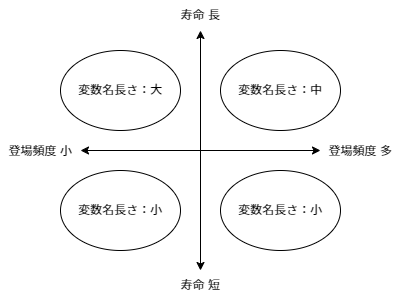

The diagram above was exported from draw.io. Its source (the exported page's mxGraphModel, read from the mxfile embedded in the PNG):
<mxGraphModel dx="1303" dy="860" grid="1" gridSize="10" guides="1" tooltips="1" connect="1" arrows="1" fold="1" page="1" pageScale="1" pageWidth="827" pageHeight="1169" math="0" shadow="0">
  <root>
    <mxCell id="0" />
    <mxCell id="1" parent="0" />
    <mxCell id="2" value="" style="endArrow=classic;startArrow=classic;html=1;" edge="1" parent="1">
      <mxGeometry width="50" height="50" relative="1" as="geometry">
        <mxPoint x="280" y="360" as="sourcePoint" />
        <mxPoint x="520" y="360" as="targetPoint" />
      </mxGeometry>
    </mxCell>
    <mxCell id="4" value="" style="endArrow=classic;startArrow=classic;html=1;" edge="1" parent="1">
      <mxGeometry width="50" height="50" relative="1" as="geometry">
        <mxPoint x="400" y="240" as="sourcePoint" />
        <mxPoint x="400" y="480" as="targetPoint" />
      </mxGeometry>
    </mxCell>
    <mxCell id="5" value="寿命 長" style="text;html=1;strokeColor=none;fillColor=none;align=center;verticalAlign=middle;whiteSpace=wrap;rounded=0;" vertex="1" parent="1">
      <mxGeometry x="370" y="210" width="60" height="30" as="geometry" />
    </mxCell>
    <mxCell id="6" value="寿命 短" style="text;html=1;strokeColor=none;fillColor=none;align=center;verticalAlign=middle;whiteSpace=wrap;rounded=0;" vertex="1" parent="1">
      <mxGeometry x="370" y="480" width="60" height="30" as="geometry" />
    </mxCell>
    <mxCell id="7" value="登場頻度 多" style="text;html=1;strokeColor=none;fillColor=none;align=center;verticalAlign=middle;whiteSpace=wrap;rounded=0;" vertex="1" parent="1">
      <mxGeometry x="520" y="346" width="80" height="30" as="geometry" />
    </mxCell>
    <mxCell id="8" value="登場頻度 小" style="text;html=1;strokeColor=none;fillColor=none;align=center;verticalAlign=middle;whiteSpace=wrap;rounded=0;" vertex="1" parent="1">
      <mxGeometry x="200" y="346" width="80" height="30" as="geometry" />
    </mxCell>
    <mxCell id="9" value="変数名長さ：大" style="ellipse;whiteSpace=wrap;html=1;" vertex="1" parent="1">
      <mxGeometry x="260" y="260" width="120" height="80" as="geometry" />
    </mxCell>
    <mxCell id="10" value="変数名長さ：中" style="ellipse;whiteSpace=wrap;html=1;" vertex="1" parent="1">
      <mxGeometry x="420" y="260" width="120" height="80" as="geometry" />
    </mxCell>
    <mxCell id="11" value="変数名長さ：小" style="ellipse;whiteSpace=wrap;html=1;" vertex="1" parent="1">
      <mxGeometry x="420" y="380" width="120" height="80" as="geometry" />
    </mxCell>
    <mxCell id="12" value="変数名長さ：小" style="ellipse;whiteSpace=wrap;html=1;" vertex="1" parent="1">
      <mxGeometry x="260" y="380" width="120" height="80" as="geometry" />
    </mxCell>
  </root>
</mxGraphModel>